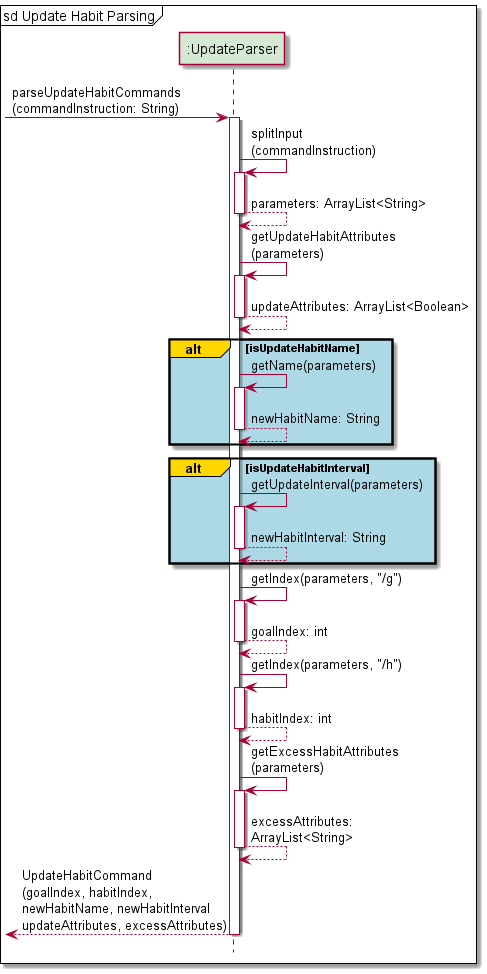

The diagram above was rendered by PlantUML. Its source (embedded in the PNG):
@startuml
'https://plantuml.com/sequence-diagram
!include Style.puml

participant ":UpdateParser" as UpdateParser PARSER_COLOUR

mainframe sd Update Habit Parsing

-> UpdateParser: parseUpdateHabitCommands\n(commandInstruction: String)
activate UpdateParser

UpdateParser -> UpdateParser: splitInput\n(commandInstruction)
activate UpdateParser
UpdateParser --> UpdateParser: parameters: ArrayList<String>
deactivate UpdateParser

UpdateParser -> UpdateParser: getUpdateHabitAttributes\n(parameters)
activate UpdateParser
UpdateParser --> UpdateParser: updateAttributes: ArrayList<Boolean>
deactivate UpdateParser

alt#gold #lightblue isUpdateHabitName
UpdateParser -> UpdateParser: getName(parameters)
activate UpdateParser
UpdateParser --> UpdateParser: newHabitName: String
deactivate UpdateParser
end
alt#gold #lightblue isUpdateHabitInterval
UpdateParser -> UpdateParser: getUpdateInterval(parameters)
activate UpdateParser
UpdateParser --> UpdateParser: newHabitInterval: String
deactivate UpdateParser
end

UpdateParser -> UpdateParser: getIndex(parameters, "/g")
activate UpdateParser
UpdateParser --> UpdateParser: goalIndex: int
deactivate UpdateParser

UpdateParser -> UpdateParser: getIndex(parameters, "/h")
activate UpdateParser
UpdateParser --> UpdateParser: habitIndex: int
deactivate UpdateParser

UpdateParser -> UpdateParser: getExcessHabitAttributes\n(parameters)
activate UpdateParser
UpdateParser --> UpdateParser: excessAttributes:\nArrayList<String>
deactivate UpdateParser

<-- UpdateParser: UpdateHabitCommand\n(goalIndex, habitIndex,\nnewHabitName, newHabitInterval\nupdateAttributes, excessAttributes)
deactivate UpdateParser

@enduml